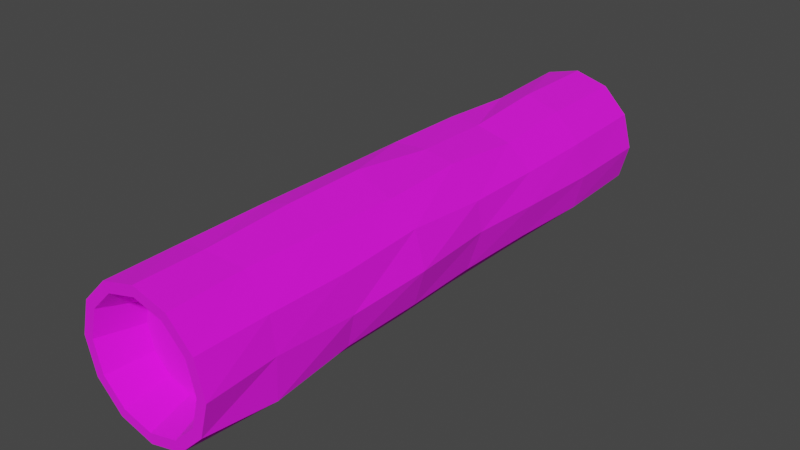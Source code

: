 # Source: FallenLog01.blend  (saved by Blender 3.2.14; exported with 4.5.12 LTS)
import bpy
from mathutils import Matrix  # noqa: F401  (used for matrix-valued properties, if any)

bpy.ops.wm.read_factory_settings(use_empty=True)
scene = bpy.context.scene
scene.name = 'Scene'

# ---- collections
col_collection = bpy.data.collections.new('Collection'); scene.collection.children.link(col_collection)

# ---- images (referenced by path relative to the original .blend; pixels are not part of the script)
import os
ASSET_DIR = os.environ.get("B2B_ASSET_DIR", "")  # directory of the original .blend (textures are referenced by path, not embedded)
HERE = os.path.dirname(os.path.abspath(__file__))  # packed textures are extracted next to this script under _unpacked/

def load_image(name, relpath, width, height, colorspace="sRGB"):
    """Load a texture the original file referenced (path relative to the .blend, or extracted next to this script)."""
    p = next((c for c in (os.path.join(HERE, relpath), os.path.join(ASSET_DIR, relpath)) if relpath and os.path.exists(c)), "")
    if p:
        img = bpy.data.images.load(p, check_existing=True)
        img.name = name
    else:  # same state as the original file: an image datablock whose file is absent (Cycles renders it pink)
        img = bpy.data.images.new(name, width, height)
        img.source = "FILE"
        img.filepath = "//" + (relpath or name)
    img.colorspace_settings.name = colorspace
    return img
img_log_png = load_image('Log.png', 'Log.png', 1024, 1024, 'sRGB')

# ---- materials (node trees are filled in below, after node groups)
mat_log = bpy.data.materials.new('Log')
mat_log.use_transparent_shadow = False

# ---- material node trees
mat_log.use_nodes = True; mat_log.node_tree.nodes.clear()
_N = mat_log.node_tree.nodes; _L = mat_log.node_tree.links
n0 = _N.new('ShaderNodeBsdfPrincipled'); n0.name = 'Principled BSDF'; n0.location = (10, 300)
n0.distribution = 'GGX'
n0.subsurface_method = 'BURLEY'
n0.inputs[2].default_value = 1.0
n0.inputs[3].default_value = 1.45
n0.inputs[27].default_value = (0.0, 0.0, 0.0, 1.0)
n0.inputs[28].default_value = 1.0
n1 = _N.new('ShaderNodeOutputMaterial'); n1.name = 'Material Output'; n1.location = (300, 300)
n2 = _N.new('ShaderNodeTexImage'); n2.name = 'Image Texture'; n2.location = (-280, 280)
n2.image = img_log_png
_L.new(n0.outputs[0], n1.inputs[0])
_L.new(n2.outputs[0], n0.inputs[0])
n1.is_active_output = True

# ---- world
world_world = bpy.data.worlds.new('World'); scene.world = world_world
world_world.use_nodes = True; world_world.node_tree.nodes.clear()
_N = world_world.node_tree.nodes; _L = world_world.node_tree.links
n0 = _N.new('ShaderNodeOutputWorld'); n0.name = 'World Output'; n0.location = (300, 300)
n1 = _N.new('ShaderNodeBackground'); n1.name = 'Background'; n1.location = (10, 300)
n1.inputs[0].default_value = (0.05088, 0.05088, 0.05088, 1.0)
_L.new(n1.outputs[0], n0.inputs[0])
n0.is_active_output = True
world_world.color = (0.05088, 0.05088, 0.05088)
world_world.use_sun_shadow = False
world_world.sun_shadow_jitter_overblur = 0.0

# ---- meshes
me_cylinder_001 = bpy.data.meshes.new('Cylinder.001')
me_cylinder_001.from_pydata([(5.2e-09, 1.362, -2.894), (5.2e-09, 1.362, 4.435), (0.3315, 1.273, -2.894), (0.3315, 1.273, 4.435), (0.5741, 1.031, -2.894), (0.5741, 1.031, 4.435), (0.6629, 0.6994, -2.894), (0.6629, 0.6994, 4.435), (0.5741, 0.3679, -2.894), (0.5741, 0.3679, 4.435), (0.3315, 0.1252, -2.894), (0.3315, 0.1252, 4.435), (-6.887e-08, 0.03641, -2.894), (-6.591e-08, 0.03641, 4.435), (-0.3315, 0.1252, -2.894), (-0.3315, 0.1252, 4.435), (-0.5741, 0.3679, -2.894), (-0.5741, 0.3679, 4.435), (-0.6629, 0.6994, -2.894), (-0.6629, 0.6994, 4.435), (-0.5741, 1.031, -2.894), (-0.5741, 1.031, 4.435), (-0.3315, 1.273, -2.894), (-0.3315, 1.273, 4.435), (0.01217, 1.708, -2.048), (0.01918, 1.616, -0.8355), (0.0469, 1.652, 0.3405), (-0.04493, 1.758, 1.558), (-0.05062, 1.739, 2.739), (-0.04996, 1.674, 4.035), (0.462, 1.576, 3.922), (0.4915, 1.572, 2.775), (0.5152, 1.549, 1.618), (0.4991, 1.58, 0.3513), (0.5225, 1.477, -0.8608), (0.5065, 1.563, -2.067), (0.8647, 1.201, 3.98), (0.8771, 1.189, 2.775), (0.8513, 1.234, 1.546), (0.8723, 1.152, 0.2982), (0.8703, 1.141, -0.8886), (0.9016, 1.183, -2.044), (0.9571, 0.7176, 4.0), (0.9596, 0.6549, 2.783), (1.029, 0.7335, 1.578), (0.9362, 0.7216, 0.2903), (0.9913, 0.7101, -0.8196), (1.023, 0.6927, -2.088), (0.9308, 0.1267, 3.996), (0.861, 0.1923, 2.786), (0.8686, 0.1988, 1.572), (0.8099, 0.1724, 0.4066), (0.8566, 0.1942, -0.8228), (0.9035, 0.1798, -2.067), (0.4996, -0.1691, 3.983), (0.4634, -0.2122, 2.765), (0.5358, -0.1542, 1.502), (0.5512, -0.1178, 0.3901), (0.4939, -0.1814, -0.8748), (0.5111, -0.1362, -2.04), (0.005625, -0.3105, 3.971), (-0.0505, -0.3095, 2.754), (-0.004539, -0.3359, 1.541), (-0.0001336, -0.3006, 0.3587), (0.05561, -0.2431, -0.7997), (0.0008288, -0.3019, -2.057), (-0.4693, -0.2049, 3.912), (-0.4368, -0.1211, 2.786), (-0.4396, -0.2059, 1.607), (-0.4682, -0.1744, 0.398), (-0.5492, -0.1387, -0.8519), (-0.5362, -0.1884, -2.007), (-0.8654, 0.2003, 4.004), (-0.8026, 0.1938, 2.802), (-0.8316, 0.1482, 1.586), (-0.8774, 0.2196, 0.4227), (-0.8278, 0.155, -0.9035), (-0.8069, 0.1924, -2.066), (-0.9983, 0.786, 3.975), (-1.005, 0.6382, 2.832), (-0.9972, 0.6865, 1.566), (-1.046, 0.7163, 0.3655), (-1.003, 0.7008, -0.8501), (-1.015, 0.6699, -2.105), (-0.8677, 1.15, 3.95), (-0.8074, 1.229, 2.844), (-0.8136, 1.2, 1.554), (-0.834, 1.204, 0.2947), (-0.7995, 1.169, -0.8294), (-0.9082, 1.233, -2.066), (-0.4954, 1.583, 3.974), (-0.4686, 1.615, 2.758), (-0.4851, 1.599, 1.594), (-0.4549, 1.621, 0.3553), (-0.4614, 1.604, -0.8816), (-0.4985, 1.512, -2.126), (0.0, 1.699, -3.428), (0.5, 1.565, -3.428), (0.5, 1.565, 5.026), (0.0, 1.699, 5.026), (0.866, 1.199, -3.428), (0.866, 1.199, 5.026), (1.0, 0.6994, -3.428), (1.0, 0.6994, 5.026), (0.866, 0.1994, -3.428), (0.866, 0.1994, 5.026), (0.5, -0.1667, -3.428), (0.5, -0.1667, 5.026), (-8.742e-08, -0.3006, -3.428), (-8.742e-08, -0.3006, 5.026), (-0.5, -0.1667, -3.428), (-0.5, -0.1667, 5.026), (-0.866, 0.1994, -3.428), (-0.866, 0.1994, 5.026), (-1.0, 0.6994, -3.428), (-1.0, 0.6994, 5.026), (-0.866, 1.199, -3.428), (-0.866, 1.199, 5.026), (-0.5, 1.565, -3.428), (-0.5, 1.565, 5.026), (2.242e-09, 1.554, -3.428), (0.4273, 1.44, -3.428), (0.4273, 1.44, 5.026), (2.242e-09, 1.554, 5.026), (0.7402, 1.127, -3.428), (0.7402, 1.127, 5.026), (0.8547, 0.6994, -3.428), (0.8547, 0.6994, 5.026), (0.7402, 0.272, -3.428), (0.7402, 0.272, 5.026), (0.4273, -0.0408, -3.428), (0.4273, -0.0408, 5.026), (-8.07e-08, -0.1553, -3.428), (-8.07e-08, -0.1553, 5.026), (-0.4273, -0.0408, -3.428), (-0.4273, -0.0408, 5.026), (-0.7402, 0.272, -3.428), (-0.7402, 0.272, 5.026), (-0.8547, 0.6994, -3.428), (-0.8547, 0.6994, 5.026), (-0.7402, 1.127, -3.428), (-0.7402, 1.127, 5.026), (-0.4273, 1.44, -3.428), (-0.4273, 1.44, 5.026)], [], [(29, 99, 98, 30), (30, 98, 101, 36), (36, 101, 103, 42), (42, 103, 105, 48), (48, 105, 107, 54), (54, 107, 109, 60), (60, 109, 111, 66), (66, 111, 113, 72), (72, 113, 115, 78), (78, 115, 117, 84), (3, 1, 23, 21, 19, 17, 15, 13, 11, 9, 7, 5), (84, 117, 119, 90), (90, 119, 99, 29), (0, 2, 4, 6, 8, 10, 12, 14, 16, 18, 20, 22), (118, 95, 24, 96), (95, 94, 25, 24), (94, 93, 26, 25), (93, 92, 27, 26), (92, 91, 28, 27), (91, 90, 29, 28), (116, 89, 95, 118), (89, 88, 94, 95), (88, 87, 93, 94), (87, 86, 92, 93), (86, 85, 91, 92), (85, 84, 90, 91), (114, 83, 89, 116), (83, 82, 88, 89), (82, 81, 87, 88), (81, 80, 86, 87), (80, 79, 85, 86), (79, 78, 84, 85), (112, 77, 83, 114), (77, 76, 82, 83), (76, 75, 81, 82), (75, 74, 80, 81), (74, 73, 79, 80), (73, 72, 78, 79), (110, 71, 77, 112), (71, 70, 76, 77), (70, 69, 75, 76), (69, 68, 74, 75), (68, 67, 73, 74), (67, 66, 72, 73), (108, 65, 71, 110), (65, 64, 70, 71), (64, 63, 69, 70), (63, 62, 68, 69), (62, 61, 67, 68), (61, 60, 66, 67), (106, 59, 65, 108), (59, 58, 64, 65), (58, 57, 63, 64), (57, 56, 62, 63), (56, 55, 61, 62), (55, 54, 60, 61), (104, 53, 59, 106), (53, 52, 58, 59), (52, 51, 57, 58), (51, 50, 56, 57), (50, 49, 55, 56), (49, 48, 54, 55), (102, 47, 53, 104), (47, 46, 52, 53), (46, 45, 51, 52), (45, 44, 50, 51), (44, 43, 49, 50), (43, 42, 48, 49), (100, 41, 47, 102), (41, 40, 46, 47), (40, 39, 45, 46), (39, 38, 44, 45), (38, 37, 43, 44), (37, 36, 42, 43), (97, 35, 41, 100), (35, 34, 40, 41), (34, 33, 39, 40), (33, 32, 38, 39), (32, 31, 37, 38), (31, 30, 36, 37), (96, 24, 35, 97), (24, 25, 34, 35), (25, 26, 33, 34), (26, 27, 32, 33), (27, 28, 31, 32), (28, 29, 30, 31), (121, 120, 96, 97), (123, 122, 98, 99), (124, 121, 97, 100), (122, 125, 101, 98), (126, 124, 100, 102), (125, 127, 103, 101), (128, 126, 102, 104), (127, 129, 105, 103), (130, 128, 104, 106), (129, 131, 107, 105), (132, 130, 106, 108), (131, 133, 109, 107), (134, 132, 108, 110), (133, 135, 111, 109), (136, 134, 110, 112), (135, 137, 113, 111), (138, 136, 112, 114), (137, 139, 115, 113), (140, 138, 114, 116), (139, 141, 117, 115), (142, 140, 116, 118), (141, 143, 119, 117), (120, 142, 118, 96), (143, 123, 99, 119), (2, 0, 120, 121), (1, 3, 122, 123), (4, 2, 121, 124), (3, 5, 125, 122), (6, 4, 124, 126), (5, 7, 127, 125), (8, 6, 126, 128), (7, 9, 129, 127), (10, 8, 128, 130), (9, 11, 131, 129), (12, 10, 130, 132), (11, 13, 133, 131), (14, 12, 132, 134), (13, 15, 135, 133), (16, 14, 134, 136), (15, 17, 137, 135), (18, 16, 136, 138), (17, 19, 139, 137), (20, 18, 138, 140), (19, 21, 141, 139), (22, 20, 140, 142), (21, 23, 143, 141), (0, 22, 142, 120), (23, 1, 123, 143)])
_uv = me_cylinder_001.uv_layers.new(name='UVMap')
_uv.uv.foreach_set('vector', [0.1653, 0.8359, 0.1653, 0.8359, 0.1653, 0.8359, 0.1653, 0.8359, 0.1653, 0.8359, 0.1653, 0.8359, 0.1653, 0.8359, 0.1653, 0.8359, 0.1653, 0.8359, 0.1653, 0.8359, 0.1653, 0.8359, 0.1653, 0.8359, 0.1653, 0.8359, 0.1653, 0.8359, 0.1653, 0.8359, 0.1653, 0.8359, 0.1653, 0.8359, 0.1653, 0.8359, 0.1653, 0.8359, 0.1653, 0.8359, 0.1653, 0.8359, 0.1653, 0.8359, 0.1653, 0.8359, 0.1653, 0.8359, 0.1653, 0.8359, 0.1653, 0.8359, 0.1653, 0.8359, 0.1653, 0.8359, 0.1653, 0.8359, 0.1653, 0.8359, 0.1653, 0.8359, 0.1653, 0.8359, 0.1653, 0.8359, 0.1653, 0.8359, 0.1653, 0.8359, 0.1653, 0.8359, 0.1653, 0.8359, 0.1653, 0.8359, 0.1653, 0.8359, 0.1653, 0.8359, 0.1653, 0.4881, 0.1653, 0.4881, 0.1653, 0.4881, 0.1653, 0.4881, 0.1653, 0.4881, 0.1653, 0.4881, 0.1653, 0.4881, 0.1653, 0.4881, 0.1653, 0.4881, 0.1653, 0.4881, 0.1653, 0.4881, 0.1653, 0.4881, 0.1653, 0.8359, 0.1653, 0.8359, 0.1653, 0.8359, 0.1653, 0.8359, 0.1653, 0.8359, 0.1653, 0.8359, 0.1653, 0.8359, 0.1653, 0.8359, 0.1522, 0.4749, 0.1522, 0.4749, 0.1522, 0.4749, 0.1522, 0.4749, 0.1522, 0.4749, 0.1522, 0.4749, 0.1522, 0.4749, 0.1522, 0.4749, 0.1522, 0.4749, 0.1522, 0.4749, 0.1522, 0.4749, 0.1522, 0.4749, 0.1653, 0.8359, 0.1653, 0.8359, 0.1653, 0.8359, 0.1653, 0.8359, 0.1653, 0.8359, 0.1653, 0.8359, 0.1653, 0.8359, 0.1653, 0.8359, 0.1653, 0.8359, 0.1653, 0.8359, 0.1653, 0.8359, 0.1653, 0.8359, 0.1653, 0.8359, 0.1653, 0.8359, 0.1653, 0.8359, 0.1653, 0.8359, 0.1653, 0.8359, 0.1653, 0.8359, 0.1653, 0.8359, 0.1653, 0.8359, 0.1653, 0.8359, 0.1653, 0.8359, 0.1653, 0.8359, 0.1653, 0.8359, 0.1653, 0.8359, 0.1653, 0.8359, 0.1653, 0.8359, 0.1653, 0.8359, 0.1653, 0.8359, 0.1653, 0.8359, 0.1653, 0.8359, 0.1653, 0.8359, 0.1653, 0.8359, 0.1653, 0.8359, 0.1653, 0.8359, 0.1653, 0.8359, 0.1653, 0.8359, 0.1653, 0.8359, 0.1653, 0.8359, 0.1653, 0.8359, 0.1653, 0.8359, 0.1653, 0.8359, 0.1653, 0.8359, 0.1653, 0.8359, 0.1653, 0.8359, 0.1653, 0.8359, 0.1653, 0.8359, 0.1653, 0.8359, 0.1653, 0.8359, 0.1653, 0.8359, 0.1653, 0.8359, 0.1653, 0.8359, 0.1653, 0.8359, 0.1653, 0.8359, 0.1653, 0.8359, 0.1653, 0.8359, 0.1653, 0.8359, 0.1653, 0.8359, 0.1653, 0.8359, 0.1653, 0.8359, 0.1653, 0.8359, 0.1653, 0.8359, 0.1653, 0.8359, 0.1653, 0.8359, 0.1653, 0.8359, 0.1653, 0.8359, 0.1653, 0.8359, 0.1653, 0.8359, 0.1653, 0.8359, 0.1653, 0.8359, 0.1653, 0.8359, 0.1653, 0.8359, 0.1653, 0.8359, 0.1653, 0.8359, 0.1653, 0.8359, 0.1653, 0.8359, 0.1653, 0.8359, 0.1653, 0.8359, 0.1653, 0.8359, 0.1653, 0.8359, 0.1653, 0.8359, 0.1653, 0.8359, 0.1653, 0.8359, 0.1653, 0.8359, 0.1653, 0.8359, 0.1653, 0.8359, 0.1653, 0.8359, 0.1653, 0.8359, 0.1653, 0.8359, 0.1653, 0.8359, 0.1653, 0.8359, 0.1653, 0.8359, 0.1653, 0.8359, 0.1653, 0.8359, 0.1653, 0.8359, 0.1653, 0.8359, 0.1653, 0.8359, 0.1653, 0.8359, 0.1653, 0.8359, 0.1653, 0.8359, 0.1653, 0.8359, 0.1653, 0.8359, 0.1653, 0.8359, 0.1653, 0.8359, 0.1653, 0.8359, 0.1653, 0.8359, 0.1653, 0.8359, 0.1653, 0.8359, 0.1653, 0.8359, 0.1653, 0.8359, 0.1653, 0.8359, 0.1653, 0.8359, 0.1653, 0.8359, 0.1653, 0.8359, 0.1653, 0.8359, 0.1653, 0.8359, 0.1653, 0.8359, 0.1653, 0.8359, 0.1653, 0.8359, 0.1653, 0.8359, 0.1653, 0.8359, 0.1653, 0.8359, 0.1653, 0.8359, 0.1653, 0.8359, 0.1653, 0.8359, 0.1653, 0.8359, 0.1653, 0.8359, 0.1653, 0.8359, 0.1653, 0.8359, 0.1653, 0.8359, 0.1653, 0.8359, 0.1653, 0.8359, 0.1653, 0.8359, 0.1653, 0.8359, 0.1653, 0.8359, 0.1653, 0.8359, 0.1653, 0.8359, 0.1653, 0.8359, 0.1653, 0.8359, 0.1653, 0.8359, 0.1653, 0.8359, 0.1653, 0.8359, 0.1653, 0.8359, 0.1653, 0.8359, 0.1653, 0.8359, 0.1653, 0.8359, 0.1653, 0.8359, 0.1653, 0.8359, 0.1653, 0.8359, 0.1653, 0.8359, 0.1653, 0.8359, 0.1653, 0.8359, 0.1653, 0.8359, 0.1653, 0.8359, 0.1653, 0.8359, 0.1653, 0.8359, 0.1653, 0.8359, 0.1653, 0.8359, 0.1653, 0.8359, 0.1653, 0.8359, 0.1653, 0.8359, 0.1653, 0.8359, 0.1653, 0.8359, 0.1653, 0.8359, 0.1653, 0.8359, 0.1653, 0.8359, 0.1653, 0.8359, 0.1653, 0.8359, 0.1653, 0.8359, 0.1653, 0.8359, 0.1653, 0.8359, 0.1653, 0.8359, 0.1653, 0.8359, 0.1653, 0.8359, 0.1653, 0.8359, 0.1653, 0.8359, 0.1653, 0.8359, 0.1653, 0.8359, 0.1653, 0.8359, 0.1653, 0.8359, 0.1653, 0.8359, 0.1653, 0.8359, 0.1653, 0.8359, 0.1653, 0.8359, 0.1653, 0.8359, 0.1653, 0.8359, 0.1653, 0.8359, 0.1653, 0.8359, 0.1653, 0.8359, 0.1653, 0.8359, 0.1653, 0.8359, 0.1653, 0.8359, 0.1653, 0.8359, 0.1653, 0.8359, 0.1653, 0.8359, 0.1653, 0.8359, 0.1653, 0.8359, 0.1653, 0.8359, 0.1653, 0.8359, 0.1653, 0.8359, 0.1653, 0.8359, 0.1653, 0.8359, 0.1653, 0.8359, 0.1653, 0.8359, 0.1653, 0.8359, 0.1653, 0.8359, 0.1653, 0.8359, 0.1653, 0.8359, 0.1653, 0.8359, 0.1653, 0.8359, 0.1653, 0.8359, 0.1653, 0.8359, 0.1653, 0.8359, 0.1653, 0.8359, 0.1653, 0.8359, 0.1653, 0.8359, 0.1653, 0.8359, 0.1653, 0.8359, 0.1653, 0.8359, 0.1653, 0.8359, 0.1653, 0.8359, 0.1653, 0.8359, 0.1653, 0.8359, 0.1653, 0.8359, 0.1653, 0.8359, 0.1653, 0.8359, 0.1653, 0.8359, 0.1653, 0.8359, 0.1653, 0.8359, 0.1653, 0.8359, 0.1653, 0.8359, 0.1653, 0.8359, 0.1653, 0.8359, 0.1653, 0.8359, 0.1653, 0.8359, 0.1653, 0.8359, 0.1653, 0.8359, 0.1653, 0.8359, 0.1653, 0.8359, 0.1653, 0.8359, 0.1653, 0.8359, 0.1653, 0.8359, 0.1653, 0.8359, 0.1653, 0.8359, 0.1653, 0.8359, 0.1653, 0.8359, 0.1653, 0.8359, 0.1653, 0.8359, 0.1653, 0.8359, 0.1653, 0.8359, 0.1653, 0.8359, 0.1653, 0.8359, 0.1653, 0.8359, 0.1653, 0.8359, 0.1653, 0.8359, 0.1653, 0.8359, 0.1653, 0.8359, 0.1653, 0.8359, 0.1653, 0.8359, 0.1653, 0.8359, 0.1653, 0.8359, 0.1653, 0.8359, 0.1653, 0.8359, 0.1653, 0.8359, 0.1653, 0.8359, 0.1653, 0.8359, 0.1653, 0.8359, 0.1653, 0.8359, 0.1653, 0.8359, 0.1653, 0.8359, 0.1653, 0.8359, 0.1653, 0.8359, 0.1653, 0.8359, 0.1653, 0.8359, 0.1653, 0.8359, 0.1653, 0.8359, 0.1653, 0.8359, 0.1653, 0.8359, 0.1653, 0.8359, 0.1653, 0.8359, 0.1653, 0.8359, 0.1653, 0.8359, 0.1653, 0.8359, 0.1653, 0.8359, 0.1653, 0.8359, 0.1653, 0.8359, 0.1653, 0.8359, 0.1653, 0.8359, 0.1653, 0.8359, 0.1653, 0.8359, 0.1653, 0.8359, 0.1653, 0.8359, 0.1653, 0.8359, 0.1653, 0.8359, 0.1653, 0.8359, 0.1653, 0.8359, 0.1653, 0.8359, 0.1653, 0.8359, 0.1653, 0.8359, 0.1653, 0.8359, 0.1653, 0.8359, 0.1653, 0.8359, 0.1653, 0.8359, 0.1653, 0.8359, 0.1653, 0.8359, 0.1653, 0.8359, 0.1653, 0.8359, 0.1653, 0.8359, 0.1653, 0.8359, 0.1653, 0.8359, 0.1653, 0.8359, 0.1653, 0.8359, 0.1653, 0.8359, 0.1653, 0.8359, 0.1653, 0.8359, 0.1653, 0.8359, 0.1653, 0.8359, 0.1653, 0.8359, 0.1653, 0.8359, 0.1653, 0.8359, 0.1653, 0.8359, 0.1653, 0.8359, 0.1653, 0.8359, 0.1653, 0.8359, 0.1653, 0.8359, 0.1653, 0.8359, 0.1653, 0.8359, 0.1653, 0.8359, 0.1653, 0.8359, 0.1653, 0.8359, 0.1653, 0.8359, 0.1653, 0.8359, 0.1653, 0.8359, 0.1653, 0.8359, 0.1653, 0.8359, 0.1653, 0.8359, 0.1653, 0.8359, 0.1653, 0.8359, 0.1653, 0.8359, 0.1653, 0.8359, 0.1653, 0.8359, 0.1653, 0.8359, 0.1653, 0.8359, 0.1653, 0.8359, 0.1653, 0.8359, 0.1653, 0.8359, 0.1653, 0.8359, 0.1653, 0.8359, 0.1653, 0.8359, 0.1653, 0.8359, 0.1653, 0.8359, 0.1653, 0.8359, 0.1653, 0.8359, 0.1653, 0.8359, 0.1653, 0.8359, 0.1653, 0.8359, 0.1653, 0.8359, 0.1653, 0.8359, 0.1653, 0.8359, 0.1653, 0.8359, 0.1653, 0.8359, 0.1653, 0.8359, 0.1653, 0.8359, 0.1653, 0.8359, 0.1653, 0.8359, 0.1653, 0.8359, 0.1653, 0.8359, 0.1653, 0.8359, 0.1653, 0.8359, 0.1653, 0.8359, 0.1653, 0.8359, 0.1653, 0.8359, 0.1653, 0.8359, 0.1653, 0.8359, 0.1653, 0.8359, 0.1653, 0.8359, 0.1653, 0.8359, 0.1653, 0.8359, 0.1653, 0.8359, 0.1653, 0.8359, 0.1653, 0.8359, 0.1653, 0.8359, 0.1653, 0.8359, 0.1653, 0.8359, 0.1522, 0.4749, 0.1522, 0.4749, 0.1522, 0.4749, 0.1522, 0.4749, 0.1653, 0.4881, 0.1653, 0.4881, 0.1653, 0.4881, 0.1653, 0.4881, 0.1522, 0.4749, 0.1522, 0.4749, 0.1522, 0.4749, 0.1522, 0.4749, 0.1653, 0.4881, 0.1653, 0.4881, 0.1653, 0.4881, 0.1653, 0.4881, 0.1522, 0.4749, 0.1522, 0.4749, 0.1522, 0.4749, 0.1522, 0.4749, 0.1653, 0.4881, 0.1653, 0.4881, 0.1653, 0.4881, 0.1653, 0.4881, 0.1522, 0.4749, 0.1522, 0.4749, 0.1522, 0.4749, 0.1522, 0.4749, 0.1653, 0.4881, 0.1653, 0.4881, 0.1653, 0.4881, 0.1653, 0.4881, 0.1522, 0.4749, 0.1522, 0.4749, 0.1522, 0.4749, 0.1522, 0.4749, 0.1653, 0.4881, 0.1653, 0.4881, 0.1653, 0.4881, 0.1653, 0.4881, 0.1522, 0.4749, 0.1522, 0.4749, 0.1522, 0.4749, 0.1522, 0.4749, 0.1653, 0.4881, 0.1653, 0.4881, 0.1653, 0.4881, 0.1653, 0.4881, 0.1522, 0.4749, 0.1522, 0.4749, 0.1522, 0.4749, 0.1522, 0.4749, 0.1653, 0.4881, 0.1653, 0.4881, 0.1653, 0.4881, 0.1653, 0.4881, 0.1522, 0.4749, 0.1522, 0.4749, 0.1522, 0.4749, 0.1522, 0.4749, 0.1653, 0.4881, 0.1653, 0.4881, 0.1653, 0.4881, 0.1653, 0.4881, 0.1522, 0.4749, 0.1522, 0.4749, 0.1522, 0.4749, 0.1522, 0.4749, 0.1653, 0.4881, 0.1653, 0.4881, 0.1653, 0.4881, 0.1653, 0.4881, 0.1522, 0.4749, 0.1522, 0.4749, 0.1522, 0.4749, 0.1522, 0.4749, 0.1653, 0.4881, 0.1653, 0.4881, 0.1653, 0.4881, 0.1653, 0.4881, 0.1522, 0.4749, 0.1522, 0.4749, 0.1522, 0.4749, 0.1522, 0.4749, 0.1653, 0.4881, 0.1653, 0.4881, 0.1653, 0.4881, 0.1653, 0.4881, 0.1522, 0.4749, 0.1522, 0.4749, 0.1522, 0.4749, 0.1522, 0.4749, 0.1653, 0.4881, 0.1653, 0.4881, 0.1653, 0.4881, 0.1653, 0.4881])
me_cylinder_001.materials.append(mat_log)
me_cylinder_001.update()

# ---- objects
ob_cylinder = bpy.data.objects.new('Cylinder', me_cylinder_001)

# ---- transforms, parenting, visibility, modifiers, constraints
ob_cylinder.location = (0.0, 0.0, 0.0)
ob_cylinder.rotation_euler = (1.571, 0.0, 0.0)
ob_cylinder.scale = (0.5, 0.5, 0.5)

# ---- collection membership
col_collection.objects.link(ob_cylinder)

# ---- scene / render settings (as saved in the file)
scene.frame_start = 1; scene.frame_end = 250; scene.frame_set(1)
scene.render.engine = 'BLENDER_EEVEE_NEXT'
scene.cycles.sampling_pattern = 'TABULATED_SOBOL'
scene.cycles.use_light_tree = False
scene.view_settings.view_transform = 'Filmic'
bpy.context.view_layer.update()

# ---- added for rendering (the .blend has no active camera and no usable light): camera, sun
cam_auto = bpy.data.cameras.new('AutoCamera')
cam_auto.lens = 50.0
cam_auto.sensor_width = 36.0
cam_auto.clip_end = 1000.0
ob_auto_camera = bpy.data.objects.new('AutoCamera', cam_auto)
scene.collection.objects.link(ob_auto_camera)
ob_auto_camera.location = (4.13717, -5.36931, 3.66881)
ob_auto_camera.rotation_euler = (1.09748, -7.21219e-08, 0.694738)
scene.camera = ob_auto_camera
light_auto_sun = bpy.data.lights.new('AutoSun', 'SUN')
light_auto_sun.energy = 3.0
light_auto_sun.angle = 0.0523599
ob_auto_sun = bpy.data.objects.new('AutoSun', light_auto_sun)
scene.collection.objects.link(ob_auto_sun)
ob_auto_sun.rotation_euler = (0.872665, 0.174533, 0.523599)
bpy.context.view_layer.update()
